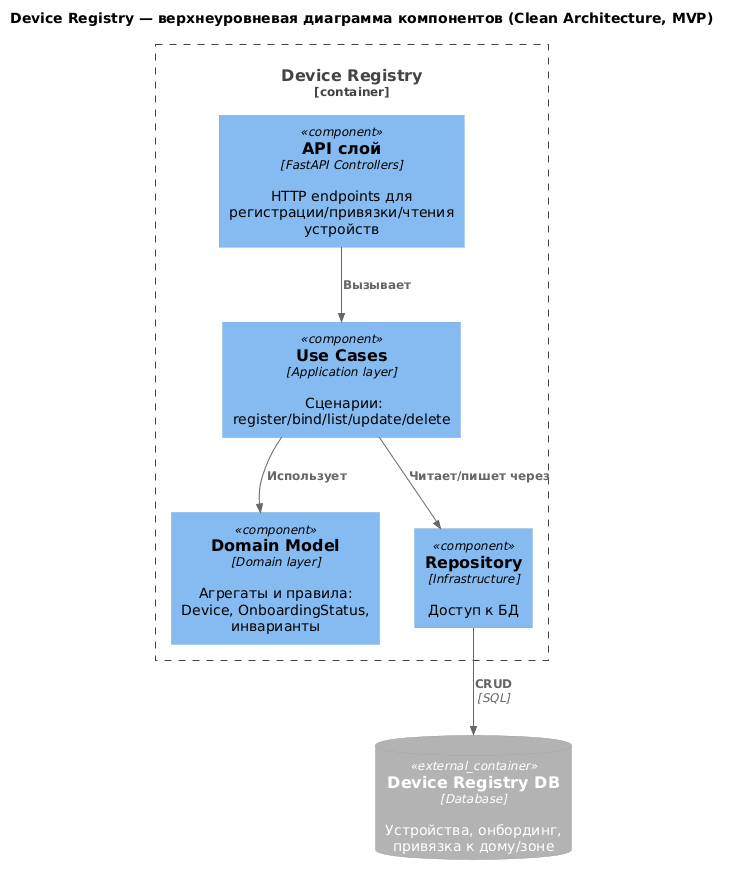

The diagram above was rendered by PlantUML. Its source (embedded in the PNG):
@startuml
!includeurl https://raw.githubusercontent.com/RicardoNiepel/C4-PlantUML/master/C4_Component.puml
title Device Registry — верхнеуровневая диаграмма компонентов (Clean Architecture, MVP)

ContainerDb_Ext(registryDb, "Device Registry DB", "Database", "Устройства, онбординг, привязка к дому/зоне")

Container_Boundary(reg, "Device Registry") {
  Component(api, "API слой", "FastAPI Controllers", "HTTP endpoints для регистрации/привязки/чтения устройств")
  Component(useCases, "Use Cases", "Application layer", " Сценарии: register/bind/list/update/delete")
  Component(domain, "Domain Model", "Domain layer", "Агрегаты и правила: Device, OnboardingStatus, инварианты")
  Component(repo, "Repository", "Infrastructure", "Доступ к БД")
}


Rel(api, useCases, "Вызывает")
Rel(useCases, domain, "Использует")
Rel(useCases, repo, "Читает/пишет через")
Rel(repo, registryDb, "CRUD", "SQL")
@enduml